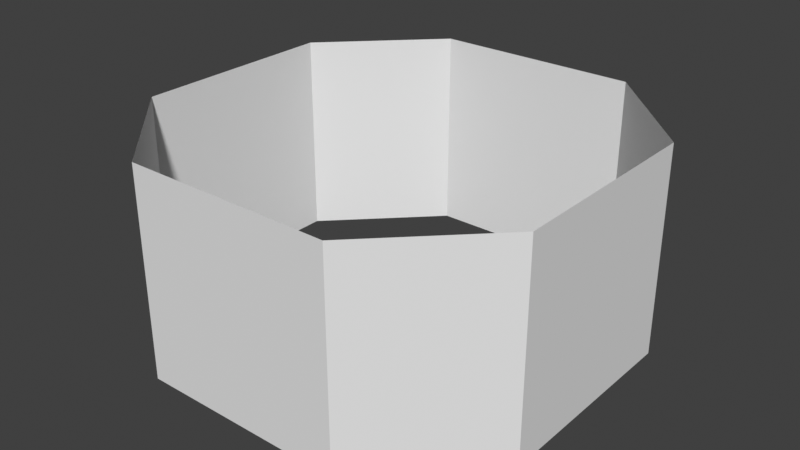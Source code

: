 # Source: boost_pad_outline.blend  (saved by Blender 4.5.91; exported with 4.5.12 LTS)
import bpy
from mathutils import Matrix  # noqa: F401  (used for matrix-valued properties, if any)

bpy.ops.wm.read_factory_settings(use_empty=True)
scene = bpy.context.scene
scene.name = 'Scene'

# ---- collections
col_collection = bpy.data.collections.new('Collection'); scene.collection.children.link(col_collection)

# ---- materials (node trees are filled in below, after node groups)
mat_boost_pad_outline = bpy.data.materials.new('boost_pad_outline')

# ---- material node trees

# ---- world
world_world = bpy.data.worlds.new('World'); scene.world = world_world
world_world.use_nodes = True; world_world.node_tree.nodes.clear()
_N = world_world.node_tree.nodes; _L = world_world.node_tree.links
n0 = _N.new('ShaderNodeOutputWorld'); n0.name = 'World Output'; n0.location = (200, 100)
n1 = _N.new('ShaderNodeBackground'); n1.name = 'Background'; n1.location = (-200, 100)
n1.inputs[0].default_value = (0.05088, 0.05088, 0.05088, 1.0)
_L.new(n1.outputs[0], n0.inputs[0])
n0.is_active_output = True
world_world.color = (0.05088, 0.05088, 0.05088)
world_world.sun_shadow_jitter_overblur = 0.0

# ---- meshes
me_boost_pad_001 = bpy.data.meshes.new('boost_pad.001')
me_boost_pad_001.from_pydata([(-0.5, -1.0, 0.0), (0.5, -1.0, 0.0), (0.5, 1.0, 0.0), (-0.5, 1.0, 0.0), (-1.0, 0.5, 0.0), (-1.0, -0.5, 0.0), (1.0, -0.5, 0.0), (1.0, 0.5, 0.0), (-0.5, 1.0, 1.0), (0.5, 1.0, 1.0), (0.5, -1.0, 1.0), (-0.5, -1.0, 1.0), (-1.0, 0.5, 1.0), (-1.0, -0.5, 1.0), (1.0, -0.5, 1.0), (1.0, 0.5, 1.0)], [], [(5, 0, 11, 13), (3, 4, 12, 8), (1, 6, 14, 10), (0, 1, 10, 11), (6, 7, 15, 14), (2, 3, 8, 9), (4, 5, 13, 12), (2, 9, 15, 7)])
_uv = me_boost_pad_001.uv_layers.new(name='UVMap')
_uv.uv.foreach_set('vector', [-0.8447, 1.61, -1.455, 1.61, -1.455, -0.6313, -0.8447, -0.6313, 0.6291, 1.61, 0.01866, 1.61, 0.01866, -0.6313, 0.6291, -0.6313, -2.318, 1.61, -2.929, 1.61, -2.929, -0.6313, -2.318, -0.6313, -1.455, 1.61, -2.318, 1.61, -2.318, -0.6313, -1.455, -0.6313, 2.966, 1.61, 2.103, 1.61, 2.103, -0.6313, 2.966, -0.6313, 1.492, 1.61, 0.6291, 1.61, 0.6291, -0.6313, 1.492, -0.6313, 0.01866, 1.61, -0.8447, 1.61, -0.8447, -0.6313, 0.01866, -0.6313, 1.492, 1.61, 1.492, -0.6313, 2.103, -0.6313, 2.103, 1.61])
_ca = me_boost_pad_001.color_attributes.new('Col', 'FLOAT_COLOR', 'POINT')
_ca.data.foreach_set('color', [-2.151e-08, 0.0005232, 0.03193, 1.0, -2.151e-08, 0.0005232, 0.03193, 1.0, 2.151e-08, 0.0005232, 0.03193, 1.0, 2.151e-08, 0.0005232, 0.03193, 1.0, -2.151e-08, 0.0005232, 0.03193, 1.0, 2.151e-08, 0.0005232, 0.03193, 1.0, 2.151e-08, 0.0005232, 0.03193, 1.0, 2.151e-08, 0.0005232, 0.03193, 1.0, 0.007709, 0.1044, 0.165, 1.0, 0.007709, 0.1044, 0.165, 1.0, 0.007709, 0.1044, 0.165, 1.0, 0.007709, 0.1044, 0.165, 1.0, 0.007709, 0.1044, 0.165, 1.0, 0.007709, 0.1044, 0.165, 1.0, 0.007709, 0.1044, 0.165, 1.0, 0.007709, 0.1044, 0.165, 1.0])
_ca = me_boost_pad_001.color_attributes.new('Alpha', 'FLOAT_COLOR', 'POINT')
_ca.data.foreach_set('color', [0.4365, 0.3816, 0.4699, 1.0, 0.4365, 0.3816, 0.4699, 1.0, 0.4365, 0.3816, 0.4699, 1.0, 0.4365, 0.3816, 0.4699, 1.0, 0.4365, 0.3816, 0.4699, 1.0, 0.4365, 0.3816, 0.4699, 1.0, 0.4365, 0.3816, 0.4699, 1.0, 0.4365, 0.3816, 0.4699, 1.0, 0.0, 0.0, 0.0, 1.0, 0.0, 0.0, 0.0, 1.0, 0.0, 0.0, 0.0, 1.0, 0.0, 0.0, 0.0, 1.0, 0.0, 0.0, 0.0, 1.0, 0.0, 0.0, 0.0, 1.0, 0.0, 0.0, 0.0, 1.0, 0.0, 0.0, 0.0, 1.0])
me_boost_pad_001.materials.append(mat_boost_pad_outline)
me_boost_pad_001.use_paint_bone_selection = False
me_boost_pad_001.use_paint_mask_vertex = True
me_boost_pad_001.update()

# ---- objects
ob_boost_pad_001 = bpy.data.objects.new('boost_pad.001', me_boost_pad_001)

# ---- transforms, parenting, visibility, modifiers, constraints
ob_boost_pad_001.location = (0.0, 0.0, 0.0)

# ---- collection membership
col_collection.objects.link(ob_boost_pad_001)

# ---- scene / render settings (as saved in the file)
scene.frame_start = 1; scene.frame_end = 250; scene.frame_set(1)
scene.render.engine = 'BLENDER_EEVEE_NEXT'
scene.view_settings.view_transform = 'Standard'
bpy.context.view_layer.update()

# ---- added for rendering (the .blend has no active camera and no usable light): camera, sun
cam_auto = bpy.data.cameras.new('AutoCamera')
cam_auto.lens = 50.0
cam_auto.sensor_width = 36.0
cam_auto.clip_end = 1000.0
ob_auto_camera = bpy.data.objects.new('AutoCamera', cam_auto)
scene.collection.objects.link(ob_auto_camera)
ob_auto_camera.location = (2.77567, -3.33081, 2.72054)
ob_auto_camera.rotation_euler = (1.09748, -7.21219e-08, 0.694738)
scene.camera = ob_auto_camera
light_auto_sun = bpy.data.lights.new('AutoSun', 'SUN')
light_auto_sun.energy = 3.0
light_auto_sun.angle = 0.0523599
ob_auto_sun = bpy.data.objects.new('AutoSun', light_auto_sun)
scene.collection.objects.link(ob_auto_sun)
ob_auto_sun.rotation_euler = (0.872665, 0.174533, 0.523599)
bpy.context.view_layer.update()
